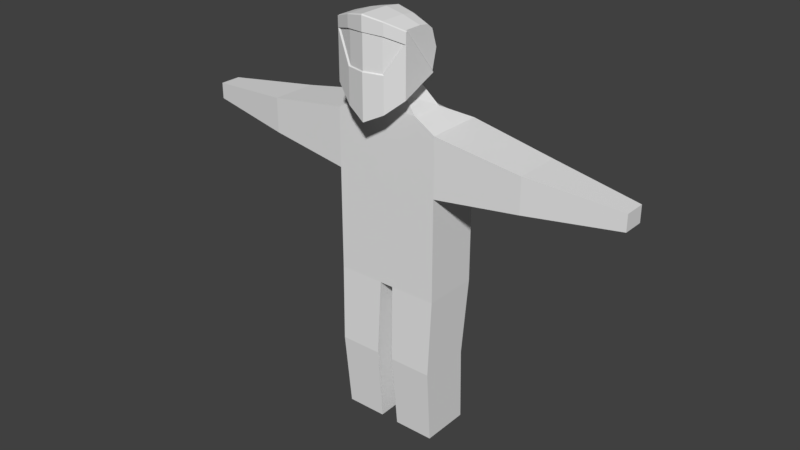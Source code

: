 # Source: character_pants_textured.blend  (saved by Blender 2.78.0; exported with 4.5.12 LTS)
import bpy
from mathutils import Matrix  # noqa: F401  (used for matrix-valued properties, if any)

bpy.ops.wm.read_factory_settings(use_empty=True)
scene = bpy.context.scene
scene.name = 'Scene'

# ---- collections
col_collection_1 = bpy.data.collections.new('Collection 1'); scene.collection.children.link(col_collection_1)

# ---- world
world_world = bpy.data.worlds.new('World'); scene.world = world_world
world_world.color = (0.05088, 0.05088, 0.05088)
world_world.use_sun_shadow = False
world_world.sun_shadow_jitter_overblur = 0.0
world_world.cycles.sampling_method = 'MANUAL'

# ---- meshes
me_cube_001 = bpy.data.meshes.new('Cube.001')
me_cube_001.from_pydata([(-0.5397, 0.0009586, 1.559), (-0.3267, 0.0009586, 3.327), (-0.5397, 0.5666, 1.559), (-0.3267, 0.3329, 3.327), (-0.5397, 0.5666, 3.199), (-0.5397, 0.0009586, 3.199), (-0.5397, 0.5666, 2.608), (-0.5397, 0.0009586, 2.608), (-2.307, 0.1754, 2.805), (-2.307, 0.1754, 2.968), (-2.307, 0.3921, 2.968), (-2.307, 0.3921, 2.805), (0.0, 0.6894, 1.559), (0.0, 0.4557, 3.327), (0.0, 0.0009586, 1.559), (0.0, 0.0009586, 3.327), (0.0, 0.6894, 3.099), (0.0, 0.0009586, 3.099), (0.0, 0.6894, 2.608), (0.0, 0.0009586, 2.608), (-1.396, 0.5177, 3.062), (-1.396, 0.04984, 3.062), (-1.396, 0.04984, 2.711), (-1.396, 0.5177, 2.711), (-0.2291, 0.6459, 1.559), (-0.1083, 0.0009586, 3.327), (-0.2291, 0.0009586, 3.141), (-0.2291, 0.0009586, 2.608), (-0.1083, 0.4122, 3.327), (-0.2291, 0.0009586, 1.559), (-0.2291, 0.6459, 3.141), (-0.2291, 0.6459, 2.608), (-0.5086, 0.5362, -0.004376), (-0.5086, 0.03888, -0.004376), (-0.2354, 0.6059, -0.004376), (-0.2354, 0.03888, -0.004376), (-0.5224, 0.4954, 0.7774), (-0.5224, -0.02795, 0.7774), (-0.09615, 0.03888, -0.004376), (-0.07073, 0.0009586, 1.559), (-0.1065, 0.6304, -0.004376), (-0.08178, 0.6739, 1.559), (-0.08844, -0.02795, 0.7774), (-0.099, 0.5946, 0.7774), (-0.2045, 0.01797, 3.482), (-0.2045, 0.2121, 3.562), (-0.1114, 0.01797, 3.437), (-0.1114, 0.2585, 3.537), (0.0, 0.2839, 3.492), (0.0, 0.01797, 3.381), (-0.3551, -0.1634, 4.119), (-0.3551, 0.1896, 4.057), (-0.3551, 0.1283, 4.105), (0.0, 0.294, 3.529), (0.0, -0.2575, 4.218), (-0.3551, -0.1469, 4.119), (-0.3551, 0.1994, 3.687), (0.0, 0.2784, 4.119), (0.0, 0.1807, 4.196), (0.0, -0.2838, 4.218), (-0.3551, 0.02737, 4.119), (-0.3551, 0.2479, 3.88), (0.0, 0.01996, 4.218), (0.0, 0.3712, 3.837), (-0.1775, 0.2438, 4.095), (-0.1775, 0.2571, 3.591), (-0.1775, -0.2144, 4.179), (-0.1775, -0.2368, 4.179), (-0.1775, 0.1602, 4.16), (-0.1775, 0.02285, 4.179), (-0.1775, 0.3231, 3.854), (0.0, -0.2838, 4.078), (-0.1775, -0.2368, 4.064), (-0.3551, -0.1634, 4.015), (-0.3551, 0.1228, 3.654), (-0.1775, 0.2234, 3.577), (0.0, -0.2838, 3.731), (-0.1775, -0.2368, 3.73), (-0.3551, -0.1634, 4.015), (-0.3551, -0.1634, 4.119), (-0.1775, 0.2571, 3.591), (-0.3551, 0.1994, 3.687), (-0.3551, -0.1469, 4.119), (-0.1775, -0.2368, 4.179), (0.0, 0.294, 3.529), (0.0, -0.2838, 4.218), (0.0, -0.2838, 4.078), (-0.1775, -0.2368, 4.064), (-0.3551, 0.1228, 3.654), (-0.1775, 0.2234, 3.577), (-0.3714, -0.1711, 4.004), (-0.3714, -0.1711, 4.109), (-0.1939, 0.2494, 3.58), (-0.3714, 0.1917, 3.676), (-0.3714, -0.1546, 4.109), (-0.1939, -0.2446, 4.169), (0.0, 0.293, 3.513), (0.0, -0.2915, 4.207), (0.0, -0.2915, 4.067), (-0.1939, -0.2446, 4.053), (-0.3714, 0.1151, 3.644), (-0.1939, 0.2157, 3.566), (-0.3704, 0.1156, 3.645), (-0.3704, -0.1706, 3.524), (-0.1929, -0.2441, 3.372), (0.0, -0.2911, 3.275), (0.0, 0.2867, 3.519), (0.0, -0.2911, 3.721), (-0.1929, 0.2161, 3.567), (-0.1929, -0.2441, 3.72), (-0.3704, -0.1706, 4.005), (0.0, 0.0009586, 2.507), (-0.2291, 0.0009586, 2.507), (-0.5397, 0.0009586, 2.508), (-0.5397, 0.5666, 2.492), (-0.2291, 0.6459, 2.486), (0.0, 0.6894, 2.48), (-0.3275, 0.0009586, 2.608), (-0.3269, 0.0009586, 3.159), (-0.3276, 0.0009586, 2.508), (-0.447, 0.0009586, 3.255), (-0.4446, 0.0009586, 2.608), (-0.4468, 0.0009586, 3.181), (-0.4442, 0.0009586, 2.508), (-0.445, 0.4627, 3.256), (-0.4579, 0.5875, 3.184), (-0.4586, 0.5873, 2.608), (-0.4588, 0.5872, 2.49), (-0.3516, 0.6146, 3.164), (-0.3503, 0.6149, 2.608), (-0.35, 0.615, 2.488)], [], [(5, 120, 124, 4), (26, 25, 1, 118), (28, 3, 45, 47), (27, 26, 118, 117), (21, 20, 10, 9), (0, 113, 114, 2), (29, 112, 119, 123, 113, 0), (8, 9, 10, 11), (22, 21, 9, 8), (20, 23, 11, 10), (23, 22, 8, 11), (24, 115, 116, 12, 41), (31, 30, 16, 18), (0, 2, 36, 37), (30, 28, 13, 16), (6, 7, 22, 23), (4, 6, 23, 20), (7, 5, 21, 22), (5, 4, 20, 21), (4, 124, 125), (33, 32, 34, 40, 38, 35), (6, 4, 125, 126), (2, 114, 127, 130, 115, 24), (14, 111, 112, 29, 39), (19, 17, 26, 27), (38, 42, 37, 33, 35), (17, 15, 25, 26), (2, 24, 41, 43, 36), (37, 36, 32, 33), (39, 41, 12, 14), (39, 42, 43, 41), (37, 42, 39, 29, 0), (43, 42, 38, 40), (36, 43, 40, 34, 32), (44, 46, 49, 48, 47, 45), (3, 1, 44, 45), (13, 28, 47, 48), (1, 25, 46, 44), (25, 15, 49, 46), (61, 60, 52, 51), (70, 63, 53, 65), (77, 73, 110, 109), (66, 55, 50, 67), (69, 60, 55, 66), (67, 50, 79, 83), (75, 53, 106, 108), (64, 68, 58, 57), (68, 52, 60, 69), (64, 57, 63, 70), (56, 55, 60, 61), (51, 64, 70, 61), (58, 68, 69, 62), (51, 52, 68, 64), (75, 74, 88, 89), (62, 69, 66, 54), (54, 66, 67, 59), (76, 77, 109, 107), (61, 70, 65, 56), (72, 71, 86, 87), (59, 67, 83, 85), (55, 56, 81, 82), (73, 74, 102, 110), (74, 75, 108, 102), (73, 77, 72), (77, 76, 71, 72), (81, 80, 92, 93), (79, 82, 94, 91), (89, 88, 100, 101), (87, 86, 98, 99), (83, 79, 91, 95), (65, 53, 84, 80), (53, 75, 89, 84), (56, 65, 80, 81), (74, 73, 78, 88), (73, 72, 87, 78), (50, 55, 82, 79), (92, 96, 101), (93, 92, 101, 100), (90, 99, 95, 91), (99, 98, 97, 95), (100, 90, 91, 94, 93), (84, 89, 101, 96), (80, 84, 96, 92), (88, 78, 90, 100), (82, 81, 93, 94), (78, 87, 99, 90), (85, 83, 95, 97), (104, 109, 110, 103), (103, 110, 102), (105, 107, 109, 104), (102, 108, 104, 103), (108, 106, 105, 104), (112, 111, 19, 27), (113, 123, 121, 7), (114, 113, 7, 6), (115, 130, 129, 31), (116, 115, 31, 18), (118, 1, 120, 122), (117, 119, 112, 27), (117, 118, 122, 121), (121, 122, 5, 7), (121, 123, 119, 117), (122, 120, 5), (124, 120, 1, 3), (125, 124, 3, 128), (126, 125, 128, 129), (126, 127, 114, 6), (128, 3, 28, 30), (129, 128, 30, 31), (129, 130, 127, 126)])
_uv = me_cube_001.uv_layers.new(name='UVMap')
_uv.uv.foreach_set('vector', [0.8994, 0.4118, 0.9014, 0.4118, 0.9014, 0.4205, 0.8993, 0.4224, 0.936, 0.3898, 0.9392, 0.3929, 0.9349, 0.3942, 0.934, 0.3906, 0.939, 0.4026, 0.9351, 0.4007, 0.9382, 0.3977, 0.9395, 0.3985, 0.9337, 0.3785, 0.936, 0.3898, 0.934, 0.3906, 0.9316, 0.3789, 0.8831, 0.4126, 0.8831, 0.4214, 0.8658, 0.419, 0.8659, 0.4149, 0.2874, 0.3914, 0.2876, 0.4319, 0.2646, 0.4311, 0.2625, 0.3922, 0.3008, 0.3909, 0.3002, 0.4344, 0.2964, 0.4337, 0.292, 0.4328, 0.2876, 0.4319, 0.2874, 0.3914, 0.8628, 0.4149, 0.8659, 0.4149, 0.8658, 0.419, 0.8628, 0.419, 0.9128, 0.3652, 0.9128, 0.3718, 0.8955, 0.3701, 0.8955, 0.367, 0.9133, 0.3759, 0.9124, 0.3824, 0.8955, 0.3784, 0.8959, 0.3754, 0.9127, 0.3897, 0.9127, 0.3985, 0.8955, 0.3962, 0.8955, 0.3921, 0.249, 0.392, 0.2508, 0.4333, 0.2403, 0.4337, 0.2379, 0.3922, 0.2432, 0.392, 0.9339, 0.4172, 0.9362, 0.4077, 0.9402, 0.4094, 0.9381, 0.4182, 0.2874, 0.3914, 0.2625, 0.3922, 0.2639, 0.3593, 0.2866, 0.359, 0.9362, 0.4077, 0.939, 0.4026, 0.941, 0.4034, 0.9402, 0.4094, 0.9289, 0.3888, 0.9289, 0.3995, 0.9127, 0.3985, 0.9127, 0.3897, 0.9296, 0.3754, 0.9282, 0.3864, 0.9124, 0.3824, 0.9133, 0.3759, 0.9289, 0.3632, 0.929, 0.3743, 0.9128, 0.3718, 0.9128, 0.3652, 0.8994, 0.4118, 0.8993, 0.4224, 0.8831, 0.4214, 0.8831, 0.4126, 0.8993, 0.4224, 0.9014, 0.4205, 0.9008, 0.4231, 0.2659, 0.3024, 0.2629, 0.3238, 0.2507, 0.3251, 0.245, 0.3253, 0.2483, 0.2999, 0.2542, 0.3007, 0.9282, 0.3864, 0.9296, 0.3754, 0.9311, 0.3759, 0.9297, 0.3866, 0.2625, 0.3922, 0.2646, 0.4311, 0.2611, 0.4317, 0.2559, 0.4326, 0.2508, 0.4333, 0.249, 0.392, 0.3122, 0.3908, 0.3108, 0.4347, 0.3002, 0.4344, 0.3008, 0.3909, 0.3067, 0.3907, 0.9386, 0.3775, 0.9407, 0.388, 0.936, 0.3898, 0.9337, 0.3785, 0.3023, 0.3243, 0.3049, 0.3581, 0.2866, 0.359, 0.2843, 0.3256, 0.2933, 0.3248, 0.9407, 0.388, 0.9414, 0.3928, 0.9392, 0.3929, 0.936, 0.3898, 0.2625, 0.3922, 0.249, 0.392, 0.2432, 0.392, 0.2452, 0.3593, 0.2639, 0.3593, 0.2866, 0.359, 0.2639, 0.3593, 0.2629, 0.3253, 0.2843, 0.3256, 0.7902, 0.4216, 0.9371, 0.4267, 0.9396, 0.4447, 0.7895, 0.437, 0.1848, -0.4847, 0.1845, -0.6555, 0.3203, -0.6508, 0.3316, -0.4796, 0.2866, 0.359, 0.3049, 0.3581, 0.3067, 0.3907, 0.3008, 0.3909, 0.2874, 0.3914, 0.3203, -0.6508, 0.1845, -0.6555, 0.205, -0.8256, 0.3341, -0.8211, 0.2639, 0.3593, 0.2452, 0.3593, 0.245, 0.3253, 0.2507, 0.3251, 0.2629, 0.3253, 0.938, 0.3955, 0.9394, 0.3949, 0.9414, 0.3939, 0.9414, 0.399, 0.9395, 0.3985, 0.9382, 0.3977, 0.9351, 0.4007, 0.9349, 0.3942, 0.938, 0.3955, 0.9382, 0.3977, 0.941, 0.4034, 0.939, 0.4026, 0.9395, 0.3985, 0.9414, 0.399, 0.9349, 0.3942, 0.9392, 0.3929, 0.9394, 0.3949, 0.938, 0.3955, 0.9392, 0.3929, 0.9414, 0.3928, 0.9414, 0.3939, 0.9394, 0.3949, 0.1023, 0.5912, 0.105, 0.6025, 0.102, 0.6001, 0.1011, 0.5976, 0.09491, 0.5859, 0.08551, 0.5792, 0.1029, 0.5672, 0.1038, 0.5751, 0.7153, 0.4529, 0.6846, 0.457, 0.6856, 0.4552, 0.7152, 0.4505, 0.1099, 0.6152, 0.1111, 0.6063, 0.1117, 0.6069, 0.111, 0.6157, 0.09969, 0.609, 0.105, 0.6025, 0.1111, 0.6063, 0.1099, 0.6152, 0.5051, 0.236, 0.5079, 0.1981, 0.508, 0.1981, 0.5059, 0.236, 0.4932, 0.05418, 0.4703, 0.02718, 0.472, 0.0258, 0.4971, 0.05498, 0.09316, 0.5985, 0.09494, 0.6036, 0.08474, 0.6084, 0.08202, 0.5999, 0.09494, 0.6036, 0.102, 0.6001, 0.105, 0.6025, 0.09969, 0.609, 0.09316, 0.5985, 0.08202, 0.5999, 0.08551, 0.5792, 0.09491, 0.5859, 0.1071, 0.5861, 0.1111, 0.6063, 0.105, 0.6025, 0.1023, 0.5912, 0.1011, 0.5976, 0.09316, 0.5985, 0.09491, 0.5859, 0.1023, 0.5912, 0.08474, 0.6084, 0.09494, 0.6036, 0.09969, 0.609, 0.09215, 0.6176, 0.1011, 0.5976, 0.102, 0.6001, 0.09494, 0.6036, 0.09316, 0.5985, 0.4932, 0.05418, 0.5121, 0.1051, 0.511, 0.1054, 0.4927, 0.05449, 0.09215, 0.6176, 0.09969, 0.609, 0.1099, 0.6152, 0.1089, 0.6257, 0.1089, 0.6257, 0.1099, 0.6152, 0.111, 0.6157, 0.1104, 0.6262, 0.7386, 0.4536, 0.7166, 0.4524, 0.7152, 0.4505, 0.7389, 0.4522, 0.1023, 0.5912, 0.09491, 0.5859, 0.1038, 0.5751, 0.1071, 0.5861, 0.5401, 0.2278, 0.5489, 0.2727, 0.5482, 0.2729, 0.5393, 0.228, 0.5025, 0.2811, 0.5051, 0.236, 0.5059, 0.236, 0.5033, 0.2811, 0.5057, 0.1954, 0.4882, 0.1083, 0.4892, 0.108, 0.5057, 0.1954, 0.5274, 0.1823, 0.5121, 0.1051, 0.5164, 0.1054, 0.5297, 0.1784, 0.5121, 0.1051, 0.4932, 0.05418, 0.4971, 0.05498, 0.5164, 0.1054, 0.5108, 0.4424, 0.5309, 0.4454, 0.5138, 0.4529, 0.5309, 0.4454, 0.5351, 0.4556, 0.5158, 0.4632, 0.5138, 0.4529, 0.1073, 0.586, 0.1039, 0.575, 0.1051, 0.5755, 0.1082, 0.586, 0.1117, 0.6069, 0.1111, 0.6063, 0.1119, 0.606, 0.1124, 0.6064, 0.4927, 0.05449, 0.511, 0.1054, 0.5079, 0.1077, 0.4908, 0.05983, 0.1189, 0.6139, 0.121, 0.6243, 0.1203, 0.6245, 0.118, 0.6133, 0.1112, 0.6157, 0.1117, 0.6069, 0.1124, 0.6064, 0.1119, 0.6151, 0.474, 0.06088, 0.4703, 0.02718, 0.4711, 0.02899, 0.4746, 0.06073, 0.4703, 0.02718, 0.4932, 0.05418, 0.4927, 0.05449, 0.4711, 0.02899, 0.4882, 0.1083, 0.474, 0.06088, 0.4746, 0.06073, 0.4892, 0.108, 0.5121, 0.1051, 0.5274, 0.1823, 0.5265, 0.1825, 0.511, 0.1054, 0.5274, 0.1823, 0.5401, 0.2278, 0.5393, 0.228, 0.5265, 0.1825, 0.5079, 0.1981, 0.5057, 0.1954, 0.5057, 0.1954, 0.508, 0.1981, 0.1051, 0.5755, 0.1037, 0.5691, 0.1077, 0.5748, 0.1082, 0.586, 0.1051, 0.5755, 0.1077, 0.5748, 0.1116, 0.5859, 0.1151, 0.603, 0.118, 0.6133, 0.1119, 0.6151, 0.1124, 0.6064, 0.118, 0.6133, 0.1203, 0.6245, 0.1113, 0.6262, 0.1119, 0.6151, 0.1116, 0.5859, 0.1151, 0.603, 0.1124, 0.6064, 0.1119, 0.606, 0.1082, 0.586, 0.4711, 0.02899, 0.4927, 0.05449, 0.4908, 0.05983, 0.4738, 0.03518, 0.1039, 0.575, 0.1031, 0.5677, 0.1037, 0.5691, 0.1051, 0.5755, 0.511, 0.1054, 0.5265, 0.1825, 0.5228, 0.1814, 0.5079, 0.1077, 0.1111, 0.6063, 0.1073, 0.586, 0.1082, 0.586, 0.1119, 0.606, 0.116, 0.6033, 0.1189, 0.6139, 0.118, 0.6133, 0.1151, 0.603, 0.1106, 0.6262, 0.1112, 0.6157, 0.1119, 0.6151, 0.1113, 0.6262, 0.7196, 0.4147, 0.7152, 0.4505, 0.6856, 0.4552, 0.7036, 0.4264, 0.7036, 0.4264, 0.6856, 0.4552, 0.6798, 0.4233, 0.7389, 0.4003, 0.7389, 0.4522, 0.7152, 0.4505, 0.7196, 0.4147, 0.6798, 0.4233, 0.6714, 0.4013, 0.7196, 0.4147, 0.7036, 0.4264, 0.6714, 0.4013, 0.6734, 0.3774, 0.7389, 0.4003, 0.7196, 0.4147, 0.9333, 0.3764, 0.9381, 0.3754, 0.9386, 0.3775, 0.9337, 0.3785, 0.9289, 0.3613, 0.9307, 0.3613, 0.9307, 0.3632, 0.9289, 0.3632, 0.9311, 0.3888, 0.9308, 0.3995, 0.9289, 0.3995, 0.9289, 0.3888, 0.9334, 0.4194, 0.9312, 0.4189, 0.9317, 0.4167, 0.9339, 0.4172, 0.9376, 0.4205, 0.9334, 0.4194, 0.9339, 0.4172, 0.9381, 0.4182, 0.2925, 0.4633, 0.2886, 0.4698, 0.2869, 0.4649, 0.2875, 0.4625, 0.9316, 0.3789, 0.9312, 0.3768, 0.9333, 0.3764, 0.9337, 0.3785, 0.2958, 0.4382, 0.2925, 0.4633, 0.2875, 0.4625, 0.2906, 0.4373, 0.9307, 0.3632, 0.9307, 0.374, 0.929, 0.3743, 0.9289, 0.3632, 0.2906, 0.4373, 0.292, 0.4328, 0.2964, 0.4337, 0.2958, 0.4382, 0.9307, 0.374, 0.9307, 0.3753, 0.929, 0.3743, 0.272, 0.4634, 0.2869, 0.4649, 0.2886, 0.4698, 0.2752, 0.4698, 0.2686, 0.4606, 0.272, 0.4634, 0.2752, 0.4698, 0.2646, 0.4627, 0.2625, 0.4372, 0.2686, 0.4606, 0.2646, 0.4627, 0.2573, 0.4385, 0.9297, 0.3866, 0.9294, 0.3888, 0.9279, 0.3886, 0.9282, 0.3864, 0.934, 0.4067, 0.9351, 0.4007, 0.939, 0.4026, 0.9362, 0.4077, 0.9317, 0.4167, 0.934, 0.4067, 0.9362, 0.4077, 0.9339, 0.4172, 0.2573, 0.4385, 0.2559, 0.4326, 0.2611, 0.4317, 0.2625, 0.4372])
me_cube_001.use_remesh_preserve_volume = False
me_cube_001.use_remesh_preserve_attributes = False
me_cube_001.use_mirror_vertex_groups = False
me_cube_001.update()
arm_armature = bpy.data.armatures.new('Armature')  # bones are not reproduced

# ---- objects
ob_armature = bpy.data.objects.new('Armature', arm_armature)
ob_cube = bpy.data.objects.new('Cube', me_cube_001)

# ---- transforms, parenting, visibility, modifiers, constraints
ob_armature.location = (0.0, 0.3394, 1.584)
ob_armature.show_in_front = True
ob_armature.lineart.crease_threshold = 0.0
ob_cube.location = (0.0, 0.0, 0.0)
ob_cube.lineart.crease_threshold = 0.0
_m = ob_cube.modifiers.new('Mirror', 'MIRROR')
_m.use_clip = True

# ---- collection membership
col_collection_1.objects.link(ob_armature)
col_collection_1.objects.link(ob_cube)

# ---- scene / render settings (as saved in the file)
scene.frame_start = 1; scene.frame_end = 250; scene.frame_set(1)
scene.render.engine = 'BLENDER_EEVEE_NEXT'
scene.render.resolution_percentage = 50
scene.render.dither_intensity = 0.0
scene.cycles.use_denoising = False
scene.cycles.samples = 128
scene.cycles.sampling_pattern = 'TABULATED_SOBOL'
scene.cycles.light_sampling_threshold = 0.0
scene.cycles.use_adaptive_sampling = False
scene.cycles.use_light_tree = False
scene.cycles.blur_glossy = 0.0
scene.cycles.sample_clamp_indirect = 0.0
scene.view_settings.view_transform = 'Standard'
bpy.context.view_layer.update()

# ---- added for rendering (the .blend has no active camera and no usable light): camera, sun
cam_auto = bpy.data.cameras.new('AutoCamera')
cam_auto.lens = 50.0
cam_auto.sensor_width = 36.0
cam_auto.clip_end = 1000.0
ob_auto_camera = bpy.data.objects.new('AutoCamera', cam_auto)
scene.collection.objects.link(ob_auto_camera)
ob_auto_camera.location = (5.85745, -6.83001, 6.79277)
ob_auto_camera.rotation_euler = (1.09748, -7.21219e-08, 0.694738)
scene.camera = ob_auto_camera
light_auto_sun = bpy.data.lights.new('AutoSun', 'SUN')
light_auto_sun.energy = 3.0
light_auto_sun.angle = 0.0523599
ob_auto_sun = bpy.data.objects.new('AutoSun', light_auto_sun)
scene.collection.objects.link(ob_auto_sun)
ob_auto_sun.rotation_euler = (0.872665, 0.174533, 0.523599)
bpy.context.view_layer.update()
